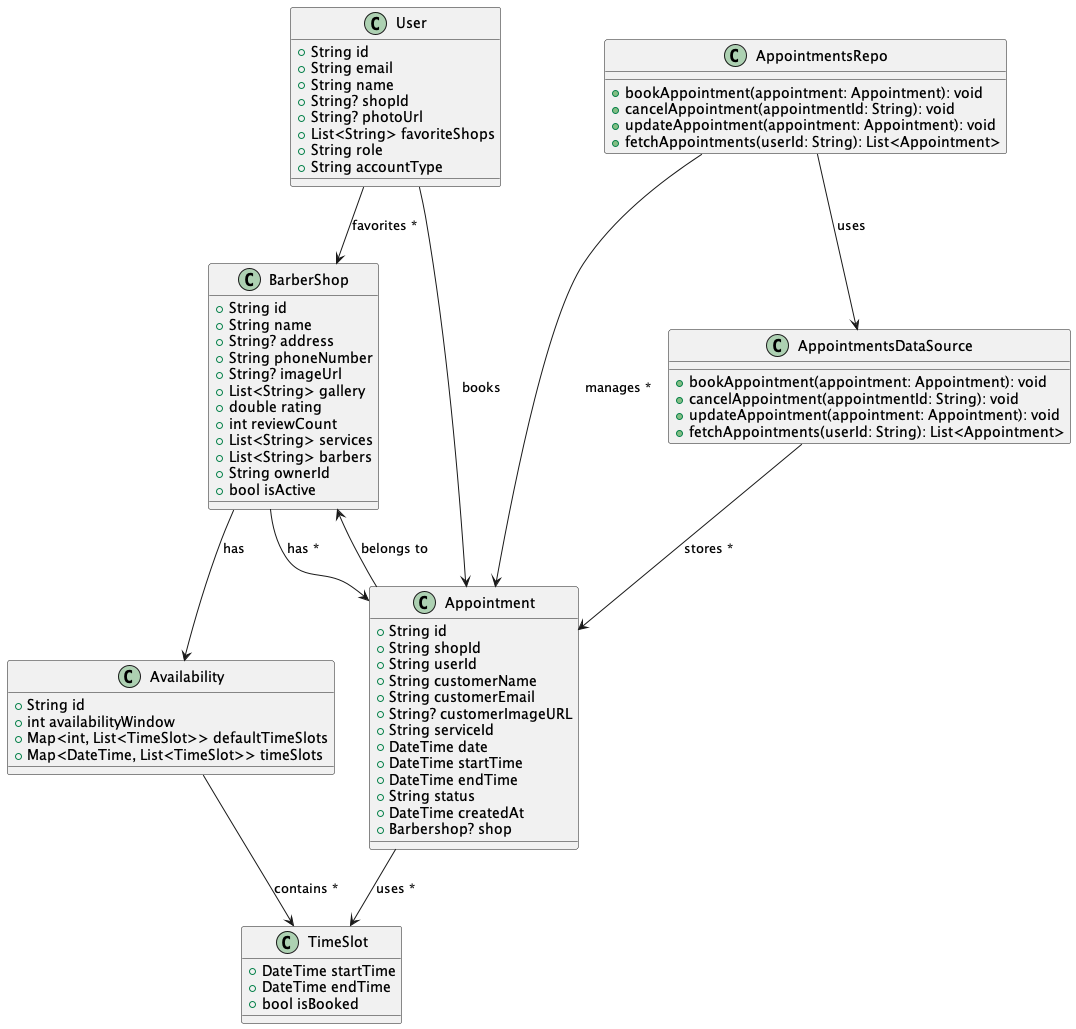

The diagram above was rendered by PlantUML. Its source (embedded in the PNG):
@startuml book_appointment
class User {
    + String id
    + String email
    + String name
    + String? shopId
    + String? photoUrl
    + List<String> favoriteShops
    + String role
    + String accountType
}

class BarberShop {
  + String id
  + String name
  + String? address
  + String phoneNumber
  + String? imageUrl
  + List<String> gallery
  + double rating
  + int reviewCount
  + List<String> services
  + List<String> barbers
  + String ownerId
  + bool isActive
}

class Appointment {
  + String id
  + String shopId
  + String userId
  + String customerName
  + String customerEmail
  + String? customerImageURL
  + String serviceId
  + DateTime date
  + DateTime startTime
  + DateTime endTime
  + String status
  + DateTime createdAt
  + Barbershop? shop
}

class Availability {
  + String id
  + int availabilityWindow
  + Map<int, List<TimeSlot>> defaultTimeSlots
  + Map<DateTime, List<TimeSlot>> timeSlots
}

class TimeSlot {
    + DateTime startTime
    + DateTime endTime
    + bool isBooked
}

class AppointmentsRepo {
    +bookAppointment(appointment: Appointment): void
    +cancelAppointment(appointmentId: String): void
    +updateAppointment(appointment: Appointment): void
    +fetchAppointments(userId: String): List<Appointment>
}

class AppointmentsDataSource {
    +bookAppointment(appointment: Appointment): void
    +cancelAppointment(appointmentId: String): void
    +updateAppointment(appointment: Appointment): void
    +fetchAppointments(userId: String): List<Appointment>
}

' Relationships
User --> Appointment : "books"
User --> BarberShop : "favorites *"
BarberShop --> Appointment : "has *"
BarberShop --> Availability : "has"
Availability --> TimeSlot : "contains *"
Appointment --> TimeSlot : "uses *"
Appointment --> BarberShop : "belongs to"
AppointmentsRepo --> AppointmentsDataSource : "uses"
AppointmentsRepo --> Appointment : "manages *"
AppointmentsDataSource --> Appointment : "stores *"

@enduml